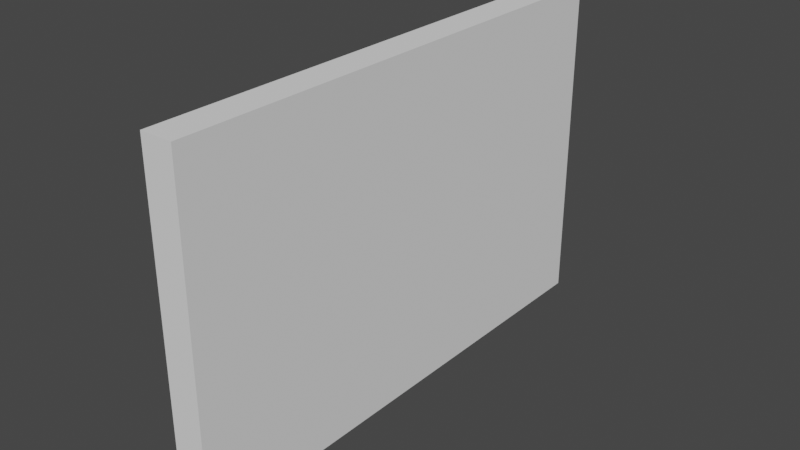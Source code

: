 # Source: vent1.blend  (saved by Blender 3.2.14; exported with 4.5.12 LTS)
import bpy
from mathutils import Matrix  # noqa: F401  (used for matrix-valued properties, if any)

bpy.ops.wm.read_factory_settings(use_empty=True)
scene = bpy.context.scene
scene.name = 'Scene'

# ---- collections
col_collection = bpy.data.collections.new('Collection'); scene.collection.children.link(col_collection)

# ---- world
world_world = bpy.data.worlds.new('World'); scene.world = world_world
world_world.use_nodes = True; world_world.node_tree.nodes.clear()
_N = world_world.node_tree.nodes; _L = world_world.node_tree.links
n0 = _N.new('ShaderNodeOutputWorld'); n0.name = 'World Output'; n0.location = (300, 300)
n1 = _N.new('ShaderNodeBackground'); n1.name = 'Background'; n1.location = (10, 300)
n1.inputs[0].default_value = (0.05088, 0.05088, 0.05088, 1.0)
_L.new(n1.outputs[0], n0.inputs[0])
n0.is_active_output = True
world_world.color = (0.05088, 0.05088, 0.05088)
world_world.use_sun_shadow = False
world_world.sun_shadow_jitter_overblur = 0.0

# ---- meshes
me_cube_001 = bpy.data.meshes.new('Cube.001')
me_cube_001.from_pydata([(-1.0, -0.8944, -0.8944), (-1.0, -0.8944, 0.8944), (-1.0, 0.8944, -0.8944), (-1.0, 0.8944, 0.8944), (1.0, -1.0, -1.0), (1.0, -1.0, 1.0), (1.0, 1.0, -1.0), (1.0, 1.0, 1.0), (-1.0, 1.0, -1.0), (-1.0, -1.0, -1.0), (-1.0, -1.0, 1.0), (-1.0, 1.0, 1.0), (-0.1648, 0.8944, -0.8944), (-0.1648, -0.8944, -0.8944), (-0.1648, -0.8944, 0.8944), (-0.1648, 0.8944, 0.8944), (-1.0, 0.9655, -1.0), (-1.0, 0.8966, -1.0), (-1.0, 0.8276, -1.0), (-1.0, 0.7586, -1.0), (-1.0, 0.6897, -1.0), (-1.0, 0.6207, -1.0), (-1.0, 0.5517, -1.0), (-1.0, 0.4828, -1.0), (-1.0, 0.4138, -1.0), (-1.0, 0.3448, -1.0), (-1.0, 0.2759, -1.0), (-1.0, 0.2069, -1.0), (-1.0, 0.1379, -1.0), (-1.0, 0.06897, -1.0), (-1.0, 5.215e-08, -1.0), (-1.0, -0.06897, -1.0), (-1.0, -0.1379, -1.0), (-1.0, -0.2069, -1.0), (-1.0, -0.2759, -1.0), (-1.0, -0.3448, -1.0), (-1.0, -0.4138, -1.0), (-1.0, -0.4828, -1.0), (-1.0, -0.5517, -1.0), (-1.0, -0.6207, -1.0), (-1.0, -0.6897, -1.0), (-1.0, -0.7586, -1.0), (-1.0, -0.8276, -1.0), (-1.0, -0.8966, -1.0), (-1.0, -0.8966, 1.0), (-1.0, -0.8276, 1.0), (-1.0, -0.7586, 1.0), (-1.0, -0.6897, 1.0), (-1.0, -0.6207, 1.0), (-1.0, -0.5517, 1.0), (-1.0, -0.4828, 1.0), (-1.0, -0.4138, 1.0), (-1.0, -0.3448, 1.0), (-1.0, -0.2759, 1.0), (-1.0, -0.2069, 1.0), (-1.0, -0.1379, 1.0), (-1.0, -0.06897, 1.0), (-1.0, -5.215e-08, 1.0), (-1.0, 0.06897, 1.0), (-1.0, 0.1379, 1.0), (-1.0, 0.2069, 1.0), (-1.0, 0.2759, 1.0), (-1.0, 0.3448, 1.0), (-1.0, 0.4138, 1.0), (-1.0, 0.4828, 1.0), (-1.0, 0.5517, 1.0), (-1.0, 0.6207, 1.0), (-1.0, 0.6897, 1.0), (-1.0, 0.7586, 1.0), (-1.0, 0.8276, 1.0), (-1.0, 0.8966, 1.0), (-1.0, 0.9655, 1.0), (1.0, -0.8966, -1.0), (1.0, -0.8276, -1.0), (1.0, -0.7586, -1.0), (1.0, -0.6897, -1.0), (1.0, -0.6207, -1.0), (1.0, -0.5517, -1.0), (1.0, -0.4828, -1.0), (1.0, -0.4138, -1.0), (1.0, -0.3448, -1.0), (1.0, -0.2759, -1.0), (1.0, -0.2069, -1.0), (1.0, -0.1379, -1.0), (1.0, -0.06897, -1.0), (1.0, -5.215e-08, -1.0), (1.0, 0.06897, -1.0), (1.0, 0.1379, -1.0), (1.0, 0.2069, -1.0), (1.0, 0.2759, -1.0), (1.0, 0.3448, -1.0), (1.0, 0.4138, -1.0), (1.0, 0.4828, -1.0), (1.0, 0.5517, -1.0), (1.0, 0.6207, -1.0), (1.0, 0.6897, -1.0), (1.0, 0.7586, -1.0), (1.0, 0.8276, -1.0), (1.0, 0.8966, -1.0), (1.0, 0.9655, -1.0), (1.0, 0.9655, 1.0), (1.0, 0.8966, 1.0), (1.0, 0.8276, 1.0), (1.0, 0.7586, 1.0), (1.0, 0.6897, 1.0), (1.0, 0.6207, 1.0), (1.0, 0.5517, 1.0), (1.0, 0.4828, 1.0), (1.0, 0.4138, 1.0), (1.0, 0.3448, 1.0), (1.0, 0.2759, 1.0), (1.0, 0.2069, 1.0), (1.0, 0.1379, 1.0), (1.0, 0.06897, 1.0), (1.0, 5.215e-08, 1.0), (1.0, -0.06897, 1.0), (1.0, -0.1379, 1.0), (1.0, -0.2069, 1.0), (1.0, -0.2759, 1.0), (1.0, -0.3448, 1.0), (1.0, -0.4138, 1.0), (1.0, -0.4828, 1.0), (1.0, -0.5517, 1.0), (1.0, -0.6207, 1.0), (1.0, -0.6897, 1.0), (1.0, -0.7586, 1.0), (1.0, -0.8276, 1.0), (1.0, -0.8966, 1.0), (-1.0, 0.8635, -0.8944), (-1.0, 0.8018, -0.8944), (-1.0, 0.7402, -0.8944), (-1.0, 0.6785, -0.8944), (-1.0, 0.6168, -0.8944), (-1.0, 0.5551, -0.8944), (-1.0, 0.4934, -0.8944), (-1.0, 0.4318, -0.8944), (-1.0, 0.3701, -0.8944), (-1.0, 0.3084, -0.8944), (-1.0, 0.2467, -0.8944), (-1.0, 0.185, -0.8944), (-1.0, 0.1234, -0.8944), (-1.0, 0.06168, -0.8944), (-1.0, 3.725e-08, -0.8944), (-1.0, -0.06168, -0.8944), (-1.0, -0.1234, -0.8944), (-1.0, -0.185, -0.8944), (-1.0, -0.2467, -0.8944), (-1.0, -0.3084, -0.8944), (-1.0, -0.3701, -0.8944), (-1.0, -0.4318, -0.8944), (-1.0, -0.4934, -0.8944), (-1.0, -0.5551, -0.8944), (-1.0, -0.6168, -0.8944), (-1.0, -0.6785, -0.8944), (-1.0, -0.7402, -0.8944), (-1.0, -0.8018, -0.8944), (-1.0, -0.8018, 0.8944), (-1.0, -0.7402, 0.8944), (-1.0, -0.6785, 0.8944), (-1.0, -0.6168, 0.8944), (-1.0, -0.5551, 0.8944), (-1.0, -0.4934, 0.8944), (-1.0, -0.4318, 0.8944), (-1.0, -0.3701, 0.8944), (-1.0, -0.3084, 0.8944), (-1.0, -0.2467, 0.8944), (-1.0, -0.185, 0.8944), (-1.0, -0.1234, 0.8944), (-1.0, -0.06168, 0.8944), (-1.0, -3.725e-08, 0.8944), (-1.0, 0.06168, 0.8944), (-1.0, 0.1234, 0.8944), (-1.0, 0.185, 0.8944), (-1.0, 0.2467, 0.8944), (-1.0, 0.3084, 0.8944), (-1.0, 0.3701, 0.8944), (-1.0, 0.4318, 0.8944), (-1.0, 0.4934, 0.8944), (-1.0, 0.5551, 0.8944), (-1.0, 0.6168, 0.8944), (-1.0, 0.6785, 0.8944), (-1.0, 0.7402, 0.8944), (-1.0, 0.8018, 0.8944), (-1.0, 0.8635, 0.8944), (-0.1648, 0.8635, -0.8944), (-0.1648, 0.8018, -0.8944), (-0.1648, 0.7402, -0.8944), (-0.1648, 0.6785, -0.8944), (-0.1648, 0.6168, -0.8944), (-0.1648, 0.5551, -0.8944), (-0.1648, 0.4934, -0.8944), (-0.1648, 0.4318, -0.8944), (-0.1648, 0.3701, -0.8944), (-0.1648, 0.3084, -0.8944), (-0.1648, 0.2467, -0.8944), (-0.1648, 0.185, -0.8944), (-0.1648, 0.1234, -0.8944), (-0.1648, 0.06168, -0.8944), (-0.1648, 3.725e-08, -0.8944), (-0.1648, -0.06168, -0.8944), (-0.1648, -0.1234, -0.8944), (-0.1648, -0.185, -0.8944), (-0.1648, -0.2467, -0.8944), (-0.1648, -0.3084, -0.8944), (-0.1648, -0.3701, -0.8944), (-0.1648, -0.4318, -0.8944), (-0.1648, -0.4934, -0.8944), (-0.1648, -0.5551, -0.8944), (-0.1648, -0.6168, -0.8944), (-0.1648, -0.6785, -0.8944), (-0.1648, -0.7402, -0.8944), (-0.1648, -0.8018, -0.8944), (-0.1648, -0.8018, 0.8944), (-0.1648, -0.7402, 0.8944), (-0.1648, -0.6785, 0.8944), (-0.1648, -0.6168, 0.8944), (-0.1648, -0.5551, 0.8944), (-0.1648, -0.4934, 0.8944), (-0.1648, -0.4318, 0.8944), (-0.1648, -0.3701, 0.8944), (-0.1648, -0.3084, 0.8944), (-0.1648, -0.2467, 0.8944), (-0.1648, -0.185, 0.8944), (-0.1648, -0.1234, 0.8944), (-0.1648, -0.06168, 0.8944), (-0.1648, -3.725e-08, 0.8944), (-0.1648, 0.06168, 0.8944), (-0.1648, 0.1234, 0.8944), (-0.1648, 0.185, 0.8944), (-0.1648, 0.2467, 0.8944), (-0.1648, 0.3084, 0.8944), (-0.1648, 0.3701, 0.8944), (-0.1648, 0.4318, 0.8944), (-0.1648, 0.4934, 0.8944), (-0.1648, 0.5551, 0.8944), (-0.1648, 0.6168, 0.8944), (-0.1648, 0.6785, 0.8944), (-0.1648, 0.7402, 0.8944), (-0.1648, 0.8018, 0.8944), (-0.1648, 0.8635, 0.8944), (-0.1648, 0.8635, -0.8944), (-0.1648, 0.8018, -0.8944), (-0.1648, 0.7402, -0.8944), (-0.1648, 0.6785, -0.8944), (-0.1648, 0.6168, -0.8944), (-0.1648, 0.5551, -0.8944), (-0.1648, 0.4934, -0.8944), (-0.1648, 0.4318, -0.8944), (-0.1648, 0.3701, -0.8944), (-0.1648, 0.3084, -0.8944), (-0.1648, 0.2467, -0.8944), (-0.1648, 0.185, -0.8944), (-0.1648, 0.1234, -0.8944), (-0.1648, 0.06168, -0.8944), (-0.1648, 3.725e-08, -0.8944), (-0.1648, -0.06168, -0.8944), (-0.1648, -0.1234, -0.8944), (-0.1648, -0.185, -0.8944), (-0.1648, -0.2467, -0.8944), (-0.1648, -0.3084, -0.8944), (-0.1648, -0.3701, -0.8944), (-0.1648, -0.4318, -0.8944), (-0.1648, -0.4934, -0.8944), (-0.1648, -0.5551, -0.8944), (-0.1648, -0.6168, -0.8944), (-0.1648, -0.6785, -0.8944), (-0.1648, -0.7402, -0.8944), (-0.1648, -0.8018, -0.8944), (-0.1648, -0.8018, 0.8944), (-0.1648, -0.7402, 0.8944), (-0.1648, -0.6785, 0.8944), (-0.1648, -0.6168, 0.8944), (-0.1648, -0.5551, 0.8944), (-0.1648, -0.4934, 0.8944), (-0.1648, -0.4318, 0.8944), (-0.1648, -0.3701, 0.8944), (-0.1648, -0.3084, 0.8944), (-0.1648, -0.2467, 0.8944), (-0.1648, -0.185, 0.8944), (-0.1648, -0.1234, 0.8944), (-0.1648, -0.06168, 0.8944), (-0.1648, -3.725e-08, 0.8944), (-0.1648, 0.06168, 0.8944), (-0.1648, 0.1234, 0.8944), (-0.1648, 0.185, 0.8944), (-0.1648, 0.2467, 0.8944), (-0.1648, 0.3084, 0.8944), (-0.1648, 0.3701, 0.8944), (-0.1648, 0.4318, 0.8944), (-0.1648, 0.4934, 0.8944), (-0.1648, 0.5551, 0.8944), (-0.1648, 0.6168, 0.8944), (-0.1648, 0.6785, 0.8944), (-0.1648, 0.7402, 0.8944), (-0.1648, 0.8018, 0.8944), (-0.1648, 0.8635, 0.8944), (0.5496, 0.8635, -0.8944), (0.5496, 0.8018, -0.8944), (0.5496, 0.7402, -0.8944), (0.5496, 0.6785, -0.8944), (0.5496, 0.6168, -0.8944), (0.5496, 0.5551, -0.8944), (0.5496, 0.4934, -0.8944), (0.5496, 0.4318, -0.8944), (0.5496, 0.3701, -0.8944), (0.5496, 0.3084, -0.8944), (0.5496, 0.2467, -0.8944), (0.5496, 0.185, -0.8944), (0.5496, 0.1234, -0.8944), (0.5496, 0.06168, -0.8944), (0.5496, 3.725e-08, -0.8944), (0.5496, -0.06168, -0.8944), (0.5496, -0.1234, -0.8944), (0.5496, -0.185, -0.8944), (0.5496, -0.2467, -0.8944), (0.5496, -0.3084, -0.8944), (0.5496, -0.3701, -0.8944), (0.5496, -0.4318, -0.8944), (0.5496, -0.4934, -0.8944), (0.5496, -0.5551, -0.8944), (0.5496, -0.6168, -0.8944), (0.5496, -0.6785, -0.8944), (0.5496, -0.7402, -0.8944), (0.5496, -0.8018, -0.8944), (0.5496, -0.8018, 0.8944), (0.5496, -0.7402, 0.8944), (0.5496, -0.6785, 0.8944), (0.5496, -0.6168, 0.8944), (0.5496, -0.5551, 0.8944), (0.5496, -0.4934, 0.8944), (0.5496, -0.4318, 0.8944), (0.5496, -0.3701, 0.8944), (0.5496, -0.3084, 0.8944), (0.5496, -0.2467, 0.8944), (0.5496, -0.185, 0.8944), (0.5496, -0.1234, 0.8944), (0.5496, -0.06168, 0.8944), (0.5496, -3.725e-08, 0.8944), (0.5496, 0.06168, 0.8944), (0.5496, 0.1234, 0.8944), (0.5496, 0.185, 0.8944), (0.5496, 0.2467, 0.8944), (0.5496, 0.3084, 0.8944), (0.5496, 0.3701, 0.8944), (0.5496, 0.4318, 0.8944), (0.5496, 0.4934, 0.8944), (0.5496, 0.5551, 0.8944), (0.5496, 0.6168, 0.8944), (0.5496, 0.6785, 0.8944), (0.5496, 0.7402, 0.8944), (0.5496, 0.8018, 0.8944), (0.5496, 0.8635, 0.8944)], [], [(183, 3, 15, 239), (8, 11, 7, 6), (72, 127, 5, 4), (4, 5, 10, 9), (43, 72, 4, 9), (127, 44, 10, 5), (128, 2, 8, 16), (1, 0, 9, 10), (156, 1, 10, 44), (2, 3, 11, 8), (184, 239, 15, 12), (155, 0, 13, 211), (3, 2, 12, 15), (0, 1, 14, 13), (2, 128, 184, 12), (128, 129, 185, 184), (129, 130, 186, 185), (130, 131, 187, 186), (131, 132, 188, 187), (132, 133, 189, 188), (133, 134, 190, 189), (134, 135, 191, 190), (135, 136, 192, 191), (136, 137, 193, 192), (137, 138, 194, 193), (138, 139, 195, 194), (139, 140, 196, 195), (140, 141, 197, 196), (141, 142, 198, 197), (142, 143, 199, 198), (143, 144, 200, 199), (144, 145, 201, 200), (145, 146, 202, 201), (146, 147, 203, 202), (147, 148, 204, 203), (148, 149, 205, 204), (149, 150, 206, 205), (150, 151, 207, 206), (151, 152, 208, 207), (152, 153, 209, 208), (153, 154, 210, 209), (154, 155, 211, 210), (13, 14, 212, 211), (235, 188, 244, 291), (210, 213, 214, 209), (189, 234, 290, 245), (208, 215, 216, 207), (184, 185, 241, 240), (206, 217, 218, 205), (210, 211, 267, 266), (204, 219, 220, 203), (236, 237, 293, 292), (202, 221, 222, 201), (233, 190, 246, 289), (200, 223, 224, 199), (191, 232, 288, 247), (198, 225, 226, 197), (208, 209, 265, 264), (196, 227, 228, 195), (234, 235, 291, 290), (194, 229, 230, 193), (231, 192, 248, 287), (192, 231, 232, 191), (193, 230, 286, 249), (190, 233, 234, 189), (206, 207, 263, 262), (188, 235, 236, 187), (232, 233, 289, 288), (186, 237, 238, 185), (229, 194, 250, 285), (3, 183, 71, 11), (183, 182, 70, 71), (182, 181, 69, 70), (181, 180, 68, 69), (180, 179, 67, 68), (179, 178, 66, 67), (178, 177, 65, 66), (177, 176, 64, 65), (176, 175, 63, 64), (175, 174, 62, 63), (174, 173, 61, 62), (173, 172, 60, 61), (172, 171, 59, 60), (171, 170, 58, 59), (170, 169, 57, 58), (169, 168, 56, 57), (168, 167, 55, 56), (167, 166, 54, 55), (166, 165, 53, 54), (165, 164, 52, 53), (164, 163, 51, 52), (163, 162, 50, 51), (162, 161, 49, 50), (161, 160, 48, 49), (160, 159, 47, 48), (159, 158, 46, 47), (158, 157, 45, 46), (157, 156, 44, 45), (0, 155, 43, 9), (155, 154, 42, 43), (154, 153, 41, 42), (153, 152, 40, 41), (152, 151, 39, 40), (151, 150, 38, 39), (150, 149, 37, 38), (149, 148, 36, 37), (148, 147, 35, 36), (147, 146, 34, 35), (146, 145, 33, 34), (145, 144, 32, 33), (144, 143, 31, 32), (143, 142, 30, 31), (142, 141, 29, 30), (141, 140, 28, 29), (140, 139, 27, 28), (139, 138, 26, 27), (138, 137, 25, 26), (137, 136, 24, 25), (136, 135, 23, 24), (135, 134, 22, 23), (134, 133, 21, 22), (133, 132, 20, 21), (132, 131, 19, 20), (131, 130, 18, 19), (130, 129, 17, 18), (129, 128, 16, 17), (7, 11, 71, 100), (100, 71, 70, 101), (101, 70, 69, 102), (102, 69, 68, 103), (103, 68, 67, 104), (104, 67, 66, 105), (105, 66, 65, 106), (106, 65, 64, 107), (107, 64, 63, 108), (108, 63, 62, 109), (109, 62, 61, 110), (110, 61, 60, 111), (111, 60, 59, 112), (112, 59, 58, 113), (113, 58, 57, 114), (114, 57, 56, 115), (115, 56, 55, 116), (116, 55, 54, 117), (117, 54, 53, 118), (118, 53, 52, 119), (119, 52, 51, 120), (120, 51, 50, 121), (121, 50, 49, 122), (122, 49, 48, 123), (123, 48, 47, 124), (124, 47, 46, 125), (125, 46, 45, 126), (126, 45, 44, 127), (8, 6, 99, 16), (16, 99, 98, 17), (17, 98, 97, 18), (18, 97, 96, 19), (19, 96, 95, 20), (20, 95, 94, 21), (21, 94, 93, 22), (22, 93, 92, 23), (23, 92, 91, 24), (24, 91, 90, 25), (25, 90, 89, 26), (26, 89, 88, 27), (27, 88, 87, 28), (28, 87, 86, 29), (29, 86, 85, 30), (30, 85, 84, 31), (31, 84, 83, 32), (32, 83, 82, 33), (33, 82, 81, 34), (34, 81, 80, 35), (35, 80, 79, 36), (36, 79, 78, 37), (37, 78, 77, 38), (38, 77, 76, 39), (39, 76, 75, 40), (40, 75, 74, 41), (41, 74, 73, 42), (42, 73, 72, 43), (6, 7, 100, 99), (99, 100, 101, 98), (98, 101, 102, 97), (97, 102, 103, 96), (96, 103, 104, 95), (95, 104, 105, 94), (94, 105, 106, 93), (93, 106, 107, 92), (92, 107, 108, 91), (91, 108, 109, 90), (90, 109, 110, 89), (89, 110, 111, 88), (88, 111, 112, 87), (87, 112, 113, 86), (86, 113, 114, 85), (85, 114, 115, 84), (84, 115, 116, 83), (83, 116, 117, 82), (82, 117, 118, 81), (81, 118, 119, 80), (80, 119, 120, 79), (79, 120, 121, 78), (78, 121, 122, 77), (77, 122, 123, 76), (76, 123, 124, 75), (75, 124, 125, 74), (74, 125, 126, 73), (73, 126, 127, 72), (1, 156, 212, 14), (156, 157, 213, 212), (157, 158, 214, 213), (158, 159, 215, 214), (159, 160, 216, 215), (160, 161, 217, 216), (161, 162, 218, 217), (162, 163, 219, 218), (163, 164, 220, 219), (164, 165, 221, 220), (165, 166, 222, 221), (166, 167, 223, 222), (167, 168, 224, 223), (168, 169, 225, 224), (169, 170, 226, 225), (170, 171, 227, 226), (171, 172, 228, 227), (172, 173, 229, 228), (173, 174, 230, 229), (174, 175, 231, 230), (175, 176, 232, 231), (176, 177, 233, 232), (177, 178, 234, 233), (178, 179, 235, 234), (179, 180, 236, 235), (180, 181, 237, 236), (181, 182, 238, 237), (182, 183, 239, 238), (260, 261, 317, 316), (259, 276, 332, 315), (258, 259, 315, 314), (275, 260, 316, 331), (256, 257, 313, 312), (261, 274, 330, 317), (254, 255, 311, 310), (273, 262, 318, 329), (252, 253, 309, 308), (263, 272, 328, 319), (250, 251, 307, 306), (271, 264, 320, 327), (248, 249, 305, 304), (265, 270, 326, 321), (238, 239, 295, 294), (212, 213, 269, 268), (186, 187, 243, 242), (187, 236, 292, 243), (237, 186, 242, 293), (214, 215, 271, 270), (188, 189, 245, 244), (185, 238, 294, 241), (211, 212, 268, 267), (239, 184, 240, 295), (213, 210, 266, 269), (216, 217, 273, 272), (190, 191, 247, 246), (209, 214, 270, 265), (215, 208, 264, 271), (218, 219, 275, 274), (192, 193, 249, 248), (207, 216, 272, 263), (217, 206, 262, 273), (220, 221, 277, 276), (194, 195, 251, 250), (205, 218, 274, 261), (219, 204, 260, 275), (222, 223, 279, 278), (196, 197, 253, 252), (203, 220, 276, 259), (221, 202, 258, 277), (224, 225, 281, 280), (198, 199, 255, 254), (201, 222, 278, 257), (223, 200, 256, 279), (226, 227, 283, 282), (200, 201, 257, 256), (199, 224, 280, 255), (225, 198, 254, 281), (228, 229, 285, 284), (202, 203, 259, 258), (197, 226, 282, 253), (227, 196, 252, 283), (230, 231, 287, 286), (204, 205, 261, 260), (195, 228, 284, 251), (323, 324, 325, 322), (321, 326, 327, 320), (319, 328, 329, 318), (317, 330, 331, 316), (315, 332, 333, 314), (313, 334, 335, 312), (311, 336, 337, 310), (309, 338, 339, 308), (307, 340, 341, 306), (305, 342, 343, 304), (303, 344, 345, 302), (301, 346, 347, 300), (299, 348, 349, 298), (297, 350, 351, 296), (277, 258, 314, 333), (262, 263, 319, 318), (257, 278, 334, 313), (264, 265, 321, 320), (279, 256, 312, 335), (266, 267, 323, 322), (255, 280, 336, 311), (268, 269, 325, 324), (281, 254, 310, 337), (270, 271, 327, 326), (253, 282, 338, 309), (272, 273, 329, 328), (283, 252, 308, 339), (274, 275, 331, 330), (251, 284, 340, 307), (276, 277, 333, 332), (285, 250, 306, 341), (278, 279, 335, 334), (249, 286, 342, 305), (280, 281, 337, 336), (287, 248, 304, 343), (282, 283, 339, 338), (247, 288, 344, 303), (284, 285, 341, 340), (289, 246, 302, 345), (286, 287, 343, 342), (245, 290, 346, 301), (288, 289, 345, 344), (291, 244, 300, 347), (290, 291, 347, 346), (243, 292, 348, 299), (292, 293, 349, 348), (240, 241, 297, 296), (293, 242, 298, 349), (294, 295, 351, 350), (242, 243, 299, 298), (241, 294, 350, 297), (267, 268, 324, 323), (244, 245, 301, 300), (295, 240, 296, 351), (269, 266, 322, 325), (246, 247, 303, 302)])
_uv = me_cube_001.uv_layers.new(name='UVMap')
_uv.uv.foreach_set('vector', [0.6118, 0.2329, 0.6118, 0.2368, 0.6118, 0.2368, 0.6118, 0.2329, 0.375, 0.25, 0.625, 0.25, 0.625, 0.5, 0.375, 0.5, 0.375, 0.7371, 0.625, 0.7371, 0.625, 0.75, 0.375, 0.75, 0.375, 0.75, 0.625, 0.75, 0.625, 1.0, 0.375, 1.0, 0.125, 0.7371, 0.375, 0.7371, 0.375, 0.75, 0.125, 0.75, 0.625, 0.7371, 0.875, 0.7371, 0.875, 0.75, 0.625, 0.75, 0.3882, 0.2329, 0.3882, 0.2368, 0.375, 0.25, 0.375, 0.2457, 0.6118, 0.01321, 0.3882, 0.01321, 0.375, 0.0, 0.625, 0.0, 0.6118, 0.02477, 0.6118, 0.01321, 0.625, 0.0, 0.625, 0.01293, 0.3882, 0.2368, 0.6118, 0.2368, 0.625, 0.25, 0.375, 0.25, 0.3882, 0.2329, 0.6118, 0.2329, 0.6118, 0.2368, 0.3882, 0.2368, 0.3882, 0.02477, 0.3882, 0.01321, 0.3882, 0.01321, 0.3882, 0.02477, 0.6118, 0.2368, 0.3882, 0.2368, 0.3882, 0.2368, 0.6118, 0.2368, 0.3882, 0.01321, 0.6118, 0.01321, 0.6118, 0.01321, 0.3882, 0.01321, 0.3882, 0.2368, 0.3882, 0.2329, 0.3882, 0.2329, 0.3882, 0.2368, 0.3882, 0.2329, 0.3882, 0.2252, 0.3882, 0.2252, 0.3882, 0.2329, 0.3882, 0.2252, 0.3882, 0.2175, 0.3882, 0.2175, 0.3882, 0.2252, 0.3882, 0.2175, 0.3882, 0.2098, 0.3882, 0.2098, 0.3882, 0.2175, 0.3882, 0.2098, 0.3882, 0.2021, 0.3882, 0.2021, 0.3882, 0.2098, 0.3882, 0.2021, 0.3882, 0.1944, 0.3882, 0.1944, 0.3882, 0.2021, 0.3882, 0.1944, 0.3882, 0.1867, 0.3882, 0.1867, 0.3882, 0.1944, 0.3882, 0.1867, 0.3882, 0.179, 0.3882, 0.179, 0.3882, 0.1867, 0.3882, 0.179, 0.3882, 0.1713, 0.3882, 0.1713, 0.3882, 0.179, 0.3882, 0.1713, 0.3882, 0.1635, 0.3882, 0.1635, 0.3882, 0.1713, 0.3882, 0.1635, 0.3882, 0.1558, 0.3882, 0.1558, 0.3882, 0.1635, 0.3882, 0.1558, 0.3882, 0.1481, 0.3882, 0.1481, 0.3882, 0.1558, 0.3882, 0.1481, 0.3882, 0.1404, 0.3882, 0.1404, 0.3882, 0.1481, 0.3882, 0.1404, 0.3882, 0.1327, 0.3882, 0.1327, 0.3882, 0.1404, 0.3882, 0.1327, 0.3882, 0.125, 0.3882, 0.125, 0.3882, 0.1327, 0.3882, 0.125, 0.3882, 0.1173, 0.3882, 0.1173, 0.3882, 0.125, 0.3882, 0.1173, 0.3882, 0.1096, 0.3882, 0.1096, 0.3882, 0.1173, 0.3882, 0.1096, 0.3882, 0.1019, 0.3882, 0.1019, 0.3882, 0.1096, 0.3882, 0.1019, 0.3882, 0.09416, 0.3882, 0.09416, 0.3882, 0.1019, 0.3882, 0.09416, 0.3882, 0.08645, 0.3882, 0.08645, 0.3882, 0.09416, 0.3882, 0.08645, 0.3882, 0.07874, 0.3882, 0.07874, 0.3882, 0.08645, 0.3882, 0.07874, 0.3882, 0.07103, 0.3882, 0.07103, 0.3882, 0.07874, 0.3882, 0.07103, 0.3882, 0.06332, 0.3882, 0.06332, 0.3882, 0.07103, 0.3882, 0.06332, 0.3882, 0.05561, 0.3882, 0.05561, 0.3882, 0.06332, 0.3882, 0.05561, 0.3882, 0.0479, 0.3882, 0.0479, 0.3882, 0.05561, 0.3882, 0.0479, 0.3882, 0.04019, 0.3882, 0.04019, 0.3882, 0.0479, 0.3882, 0.04019, 0.3882, 0.03248, 0.3882, 0.03248, 0.3882, 0.04019, 0.3882, 0.03248, 0.3882, 0.02477, 0.3882, 0.02477, 0.3882, 0.03248, 0.3882, 0.01321, 0.6118, 0.01321, 0.6118, 0.02477, 0.3882, 0.02477, 0.6118, 0.2021, 0.3882, 0.2021, 0.3882, 0.2021, 0.6118, 0.2021, 0.3882, 0.03248, 0.6118, 0.03248, 0.6118, 0.04019, 0.3882, 0.04019, 0.3882, 0.1944, 0.6118, 0.1944, 0.6118, 0.1944, 0.3882, 0.1944, 0.3882, 0.0479, 0.6118, 0.0479, 0.6118, 0.05561, 0.3882, 0.05561, 0.3882, 0.2329, 0.3882, 0.2252, 0.3882, 0.2252, 0.3882, 0.2329, 0.3882, 0.06332, 0.6118, 0.06332, 0.6118, 0.07103, 0.3882, 0.07103, 0.3882, 0.03248, 0.3882, 0.02477, 0.3882, 0.02477, 0.3882, 0.03248, 0.3882, 0.07874, 0.6118, 0.07874, 0.6118, 0.08645, 0.3882, 0.08645, 0.6118, 0.2098, 0.6118, 0.2175, 0.6118, 0.2175, 0.6118, 0.2098, 0.3882, 0.09416, 0.6118, 0.09416, 0.6118, 0.1019, 0.3882, 0.1019, 0.6118, 0.1867, 0.3882, 0.1867, 0.3882, 0.1867, 0.6118, 0.1867, 0.3882, 0.1096, 0.6118, 0.1096, 0.6118, 0.1173, 0.3882, 0.1173, 0.3882, 0.179, 0.6118, 0.179, 0.6118, 0.179, 0.3882, 0.179, 0.3882, 0.125, 0.6118, 0.125, 0.6118, 0.1327, 0.3882, 0.1327, 0.3882, 0.0479, 0.3882, 0.04019, 0.3882, 0.04019, 0.3882, 0.0479, 0.3882, 0.1404, 0.6118, 0.1404, 0.6118, 0.1481, 0.3882, 0.1481, 0.6118, 0.1944, 0.6118, 0.2021, 0.6118, 0.2021, 0.6118, 0.1944, 0.3882, 0.1558, 0.6118, 0.1558, 0.6118, 0.1635, 0.3882, 0.1635, 0.6118, 0.1713, 0.3882, 0.1713, 0.3882, 0.1713, 0.6118, 0.1713, 0.3882, 0.1713, 0.6118, 0.1713, 0.6118, 0.179, 0.3882, 0.179, 0.3882, 0.1635, 0.6118, 0.1635, 0.6118, 0.1635, 0.3882, 0.1635, 0.3882, 0.1867, 0.6118, 0.1867, 0.6118, 0.1944, 0.3882, 0.1944, 0.3882, 0.06332, 0.3882, 0.05561, 0.3882, 0.05561, 0.3882, 0.06332, 0.3882, 0.2021, 0.6118, 0.2021, 0.6118, 0.2098, 0.3882, 0.2098, 0.6118, 0.179, 0.6118, 0.1867, 0.6118, 0.1867, 0.6118, 0.179, 0.3882, 0.2175, 0.6118, 0.2175, 0.6118, 0.2252, 0.3882, 0.2252, 0.6118, 0.1558, 0.3882, 0.1558, 0.3882, 0.1558, 0.6118, 0.1558, 0.6118, 0.2368, 0.6118, 0.2329, 0.625, 0.2457, 0.625, 0.25, 0.6118, 0.2329, 0.6118, 0.2252, 0.625, 0.2371, 0.625, 0.2457, 0.6118, 0.2252, 0.6118, 0.2175, 0.625, 0.2284, 0.625, 0.2371, 0.6118, 0.2175, 0.6118, 0.2098, 0.625, 0.2198, 0.625, 0.2284, 0.6118, 0.2098, 0.6118, 0.2021, 0.625, 0.2112, 0.625, 0.2198, 0.6118, 0.2021, 0.6118, 0.1944, 0.625, 0.2026, 0.625, 0.2112, 0.6118, 0.1944, 0.6118, 0.1867, 0.625, 0.194, 0.625, 0.2026, 0.6118, 0.1867, 0.6118, 0.179, 0.625, 0.1853, 0.625, 0.194, 0.6118, 0.179, 0.6118, 0.1713, 0.625, 0.1767, 0.625, 0.1853, 0.6118, 0.1713, 0.6118, 0.1635, 0.625, 0.1681, 0.625, 0.1767, 0.6118, 0.1635, 0.6118, 0.1558, 0.625, 0.1595, 0.625, 0.1681, 0.6118, 0.1558, 0.6118, 0.1481, 0.625, 0.1509, 0.625, 0.1595, 0.6118, 0.1481, 0.6118, 0.1404, 0.625, 0.1422, 0.625, 0.1509, 0.6118, 0.1404, 0.6118, 0.1327, 0.625, 0.1336, 0.625, 0.1422, 0.6118, 0.1327, 0.6118, 0.125, 0.625, 0.125, 0.625, 0.1336, 0.6118, 0.125, 0.6118, 0.1173, 0.625, 0.1164, 0.625, 0.125, 0.6118, 0.1173, 0.6118, 0.1096, 0.625, 0.1078, 0.625, 0.1164, 0.6118, 0.1096, 0.6118, 0.1019, 0.625, 0.09914, 0.625, 0.1078, 0.6118, 0.1019, 0.6118, 0.09416, 0.625, 0.09052, 0.625, 0.09914, 0.6118, 0.09416, 0.6118, 0.08645, 0.625, 0.0819, 0.625, 0.09052, 0.6118, 0.08645, 0.6118, 0.07874, 0.625, 0.07328, 0.625, 0.0819, 0.6118, 0.07874, 0.6118, 0.07103, 0.625, 0.06466, 0.625, 0.07328, 0.6118, 0.07103, 0.6118, 0.06332, 0.625, 0.05603, 0.625, 0.06466, 0.6118, 0.06332, 0.6118, 0.05561, 0.625, 0.04741, 0.625, 0.05603, 0.6118, 0.05561, 0.6118, 0.0479, 0.625, 0.03879, 0.625, 0.04741, 0.6118, 0.0479, 0.6118, 0.04019, 0.625, 0.03017, 0.625, 0.03879, 0.6118, 0.04019, 0.6118, 0.03248, 0.625, 0.02155, 0.625, 0.03017, 0.6118, 0.03248, 0.6118, 0.02477, 0.625, 0.01293, 0.625, 0.02155, 0.3882, 0.01321, 0.3882, 0.02477, 0.375, 0.01293, 0.375, 0.0, 0.3882, 0.02477, 0.3882, 0.03248, 0.375, 0.02155, 0.375, 0.01293, 0.3882, 0.03248, 0.3882, 0.04019, 0.375, 0.03017, 0.375, 0.02155, 0.3882, 0.04019, 0.3882, 0.0479, 0.375, 0.03879, 0.375, 0.03017, 0.3882, 0.0479, 0.3882, 0.05561, 0.375, 0.04741, 0.375, 0.03879, 0.3882, 0.05561, 0.3882, 0.06332, 0.375, 0.05603, 0.375, 0.04741, 0.3882, 0.06332, 0.3882, 0.07103, 0.375, 0.06466, 0.375, 0.05603, 0.3882, 0.07103, 0.3882, 0.07874, 0.375, 0.07328, 0.375, 0.06466, 0.3882, 0.07874, 0.3882, 0.08645, 0.375, 0.0819, 0.375, 0.07328, 0.3882, 0.08645, 0.3882, 0.09416, 0.375, 0.09052, 0.375, 0.0819, 0.3882, 0.09416, 0.3882, 0.1019, 0.375, 0.09914, 0.375, 0.09052, 0.3882, 0.1019, 0.3882, 0.1096, 0.375, 0.1078, 0.375, 0.09914, 0.3882, 0.1096, 0.3882, 0.1173, 0.375, 0.1164, 0.375, 0.1078, 0.3882, 0.1173, 0.3882, 0.125, 0.375, 0.125, 0.375, 0.1164, 0.3882, 0.125, 0.3882, 0.1327, 0.375, 0.1336, 0.375, 0.125, 0.3882, 0.1327, 0.3882, 0.1404, 0.375, 0.1422, 0.375, 0.1336, 0.3882, 0.1404, 0.3882, 0.1481, 0.375, 0.1509, 0.375, 0.1422, 0.3882, 0.1481, 0.3882, 0.1558, 0.375, 0.1595, 0.375, 0.1509, 0.3882, 0.1558, 0.3882, 0.1635, 0.375, 0.1681, 0.375, 0.1595, 0.3882, 0.1635, 0.3882, 0.1713, 0.375, 0.1767, 0.375, 0.1681, 0.3882, 0.1713, 0.3882, 0.179, 0.375, 0.1853, 0.375, 0.1767, 0.3882, 0.179, 0.3882, 0.1867, 0.375, 0.194, 0.375, 0.1853, 0.3882, 0.1867, 0.3882, 0.1944, 0.375, 0.2026, 0.375, 0.194, 0.3882, 0.1944, 0.3882, 0.2021, 0.375, 0.2112, 0.375, 0.2026, 0.3882, 0.2021, 0.3882, 0.2098, 0.375, 0.2198, 0.375, 0.2112, 0.3882, 0.2098, 0.3882, 0.2175, 0.375, 0.2284, 0.375, 0.2198, 0.3882, 0.2175, 0.3882, 0.2252, 0.375, 0.2371, 0.375, 0.2284, 0.3882, 0.2252, 0.3882, 0.2329, 0.375, 0.2457, 0.375, 0.2371, 0.625, 0.5, 0.875, 0.5, 0.875, 0.5043, 0.625, 0.5043, 0.625, 0.5043, 0.875, 0.5043, 0.875, 0.5129, 0.625, 0.5129, 0.625, 0.5129, 0.875, 0.5129, 0.875, 0.5216, 0.625, 0.5216, 0.625, 0.5216, 0.875, 0.5216, 0.875, 0.5302, 0.625, 0.5302, 0.625, 0.5302, 0.875, 0.5302, 0.875, 0.5388, 0.625, 0.5388, 0.625, 0.5388, 0.875, 0.5388, 0.875, 0.5474, 0.625, 0.5474, 0.625, 0.5474, 0.875, 0.5474, 0.875, 0.556, 0.625, 0.556, 0.625, 0.556, 0.875, 0.556, 0.875, 0.5647, 0.625, 0.5647, 0.625, 0.5647, 0.875, 0.5647, 0.875, 0.5733, 0.625, 0.5733, 0.625, 0.5733, 0.875, 0.5733, 0.875, 0.5819, 0.625, 0.5819, 0.625, 0.5819, 0.875, 0.5819, 0.875, 0.5905, 0.625, 0.5905, 0.625, 0.5905, 0.875, 0.5905, 0.875, 0.5991, 0.625, 0.5991, 0.625, 0.5991, 0.875, 0.5991, 0.875, 0.6078, 0.625, 0.6078, 0.625, 0.6078, 0.875, 0.6078, 0.875, 0.6164, 0.625, 0.6164, 0.625, 0.6164, 0.875, 0.6164, 0.875, 0.625, 0.625, 0.625, 0.625, 0.625, 0.875, 0.625, 0.875, 0.6336, 0.625, 0.6336, 0.625, 0.6336, 0.875, 0.6336, 0.875, 0.6422, 0.625, 0.6422, 0.625, 0.6422, 0.875, 0.6422, 0.875, 0.6509, 0.625, 0.6509, 0.625, 0.6509, 0.875, 0.6509, 0.875, 0.6595, 0.625, 0.6595, 0.625, 0.6595, 0.875, 0.6595, 0.875, 0.6681, 0.625, 0.6681, 0.625, 0.6681, 0.875, 0.6681, 0.875, 0.6767, 0.625, 0.6767, 0.625, 0.6767, 0.875, 0.6767, 0.875, 0.6853, 0.625, 0.6853, 0.625, 0.6853, 0.875, 0.6853, 0.875, 0.694, 0.625, 0.694, 0.625, 0.694, 0.875, 0.694, 0.875, 0.7026, 0.625, 0.7026, 0.625, 0.7026, 0.875, 0.7026, 0.875, 0.7112, 0.625, 0.7112, 0.625, 0.7112, 0.875, 0.7112, 0.875, 0.7198, 0.625, 0.7198, 0.625, 0.7198, 0.875, 0.7198, 0.875, 0.7284, 0.625, 0.7284, 0.625, 0.7284, 0.875, 0.7284, 0.875, 0.7371, 0.625, 0.7371, 0.125, 0.5, 0.375, 0.5, 0.375, 0.5043, 0.125, 0.5043, 0.125, 0.5043, 0.375, 0.5043, 0.375, 0.5129, 0.125, 0.5129, 0.125, 0.5129, 0.375, 0.5129, 0.375, 0.5216, 0.125, 0.5216, 0.125, 0.5216, 0.375, 0.5216, 0.375, 0.5302, 0.125, 0.5302, 0.125, 0.5302, 0.375, 0.5302, 0.375, 0.5388, 0.125, 0.5388, 0.125, 0.5388, 0.375, 0.5388, 0.375, 0.5474, 0.125, 0.5474, 0.125, 0.5474, 0.375, 0.5474, 0.375, 0.556, 0.125, 0.556, 0.125, 0.556, 0.375, 0.556, 0.375, 0.5647, 0.125, 0.5647, 0.125, 0.5647, 0.375, 0.5647, 0.375, 0.5733, 0.125, 0.5733, 0.125, 0.5733, 0.375, 0.5733, 0.375, 0.5819, 0.125, 0.5819, 0.125, 0.5819, 0.375, 0.5819, 0.375, 0.5905, 0.125, 0.5905, 0.125, 0.5905, 0.375, 0.5905, 0.375, 0.5991, 0.125, 0.5991, 0.125, 0.5991, 0.375, 0.5991, 0.375, 0.6078, 0.125, 0.6078, 0.125, 0.6078, 0.375, 0.6078, 0.375, 0.6164, 0.125, 0.6164, 0.125, 0.6164, 0.375, 0.6164, 0.375, 0.625, 0.125, 0.625, 0.125, 0.625, 0.375, 0.625, 0.375, 0.6336, 0.125, 0.6336, 0.125, 0.6336, 0.375, 0.6336, 0.375, 0.6422, 0.125, 0.6422, 0.125, 0.6422, 0.375, 0.6422, 0.375, 0.6509, 0.125, 0.6509, 0.125, 0.6509, 0.375, 0.6509, 0.375, 0.6595, 0.125, 0.6595, 0.125, 0.6595, 0.375, 0.6595, 0.375, 0.6681, 0.125, 0.6681, 0.125, 0.6681, 0.375, 0.6681, 0.375, 0.6767, 0.125, 0.6767, 0.125, 0.6767, 0.375, 0.6767, 0.375, 0.6853, 0.125, 0.6853, 0.125, 0.6853, 0.375, 0.6853, 0.375, 0.694, 0.125, 0.694, 0.125, 0.694, 0.375, 0.694, 0.375, 0.7026, 0.125, 0.7026, 0.125, 0.7026, 0.375, 0.7026, 0.375, 0.7112, 0.125, 0.7112, 0.125, 0.7112, 0.375, 0.7112, 0.375, 0.7198, 0.125, 0.7198, 0.125, 0.7198, 0.375, 0.7198, 0.375, 0.7284, 0.125, 0.7284, 0.125, 0.7284, 0.375, 0.7284, 0.375, 0.7371, 0.125, 0.7371, 0.375, 0.5, 0.625, 0.5, 0.625, 0.5043, 0.375, 0.5043, 0.375, 0.5043, 0.625, 0.5043, 0.625, 0.5129, 0.375, 0.5129, 0.375, 0.5129, 0.625, 0.5129, 0.625, 0.5216, 0.375, 0.5216, 0.375, 0.5216, 0.625, 0.5216, 0.625, 0.5302, 0.375, 0.5302, 0.375, 0.5302, 0.625, 0.5302, 0.625, 0.5388, 0.375, 0.5388, 0.375, 0.5388, 0.625, 0.5388, 0.625, 0.5474, 0.375, 0.5474, 0.375, 0.5474, 0.625, 0.5474, 0.625, 0.556, 0.375, 0.556, 0.375, 0.556, 0.625, 0.556, 0.625, 0.5647, 0.375, 0.5647, 0.375, 0.5647, 0.625, 0.5647, 0.625, 0.5733, 0.375, 0.5733, 0.375, 0.5733, 0.625, 0.5733, 0.625, 0.5819, 0.375, 0.5819, 0.375, 0.5819, 0.625, 0.5819, 0.625, 0.5905, 0.375, 0.5905, 0.375, 0.5905, 0.625, 0.5905, 0.625, 0.5991, 0.375, 0.5991, 0.375, 0.5991, 0.625, 0.5991, 0.625, 0.6078, 0.375, 0.6078, 0.375, 0.6078, 0.625, 0.6078, 0.625, 0.6164, 0.375, 0.6164, 0.375, 0.6164, 0.625, 0.6164, 0.625, 0.625, 0.375, 0.625, 0.375, 0.625, 0.625, 0.625, 0.625, 0.6336, 0.375, 0.6336, 0.375, 0.6336, 0.625, 0.6336, 0.625, 0.6422, 0.375, 0.6422, 0.375, 0.6422, 0.625, 0.6422, 0.625, 0.6509, 0.375, 0.6509, 0.375, 0.6509, 0.625, 0.6509, 0.625, 0.6595, 0.375, 0.6595, 0.375, 0.6595, 0.625, 0.6595, 0.625, 0.6681, 0.375, 0.6681, 0.375, 0.6681, 0.625, 0.6681, 0.625, 0.6767, 0.375, 0.6767, 0.375, 0.6767, 0.625, 0.6767, 0.625, 0.6853, 0.375, 0.6853, 0.375, 0.6853, 0.625, 0.6853, 0.625, 0.694, 0.375, 0.694, 0.375, 0.694, 0.625, 0.694, 0.625, 0.7026, 0.375, 0.7026, 0.375, 0.7026, 0.625, 0.7026, 0.625, 0.7112, 0.375, 0.7112, 0.375, 0.7112, 0.625, 0.7112, 0.625, 0.7198, 0.375, 0.7198, 0.375, 0.7198, 0.625, 0.7198, 0.625, 0.7284, 0.375, 0.7284, 0.375, 0.7284, 0.625, 0.7284, 0.625, 0.7371, 0.375, 0.7371, 0.6118, 0.01321, 0.6118, 0.02477, 0.6118, 0.02477, 0.6118, 0.01321, 0.6118, 0.02477, 0.6118, 0.03248, 0.6118, 0.03248, 0.6118, 0.02477, 0.6118, 0.03248, 0.6118, 0.04019, 0.6118, 0.04019, 0.6118, 0.03248, 0.6118, 0.04019, 0.6118, 0.0479, 0.6118, 0.0479, 0.6118, 0.04019, 0.6118, 0.0479, 0.6118, 0.05561, 0.6118, 0.05561, 0.6118, 0.0479, 0.6118, 0.05561, 0.6118, 0.06332, 0.6118, 0.06332, 0.6118, 0.05561, 0.6118, 0.06332, 0.6118, 0.07103, 0.6118, 0.07103, 0.6118, 0.06332, 0.6118, 0.07103, 0.6118, 0.07874, 0.6118, 0.07874, 0.6118, 0.07103, 0.6118, 0.07874, 0.6118, 0.08645, 0.6118, 0.08645, 0.6118, 0.07874, 0.6118, 0.08645, 0.6118, 0.09416, 0.6118, 0.09416, 0.6118, 0.08645, 0.6118, 0.09416, 0.6118, 0.1019, 0.6118, 0.1019, 0.6118, 0.09416, 0.6118, 0.1019, 0.6118, 0.1096, 0.6118, 0.1096, 0.6118, 0.1019, 0.6118, 0.1096, 0.6118, 0.1173, 0.6118, 0.1173, 0.6118, 0.1096, 0.6118, 0.1173, 0.6118, 0.125, 0.6118, 0.125, 0.6118, 0.1173, 0.6118, 0.125, 0.6118, 0.1327, 0.6118, 0.1327, 0.6118, 0.125, 0.6118, 0.1327, 0.6118, 0.1404, 0.6118, 0.1404, 0.6118, 0.1327, 0.6118, 0.1404, 0.6118, 0.1481, 0.6118, 0.1481, 0.6118, 0.1404, 0.6118, 0.1481, 0.6118, 0.1558, 0.6118, 0.1558, 0.6118, 0.1481, 0.6118, 0.1558, 0.6118, 0.1635, 0.6118, 0.1635, 0.6118, 0.1558, 0.6118, 0.1635, 0.6118, 0.1713, 0.6118, 0.1713, 0.6118, 0.1635, 0.6118, 0.1713, 0.6118, 0.179, 0.6118, 0.179, 0.6118, 0.1713, 0.6118, 0.179, 0.6118, 0.1867, 0.6118, 0.1867, 0.6118, 0.179, 0.6118, 0.1867, 0.6118, 0.1944, 0.6118, 0.1944, 0.6118, 0.1867, 0.6118, 0.1944, 0.6118, 0.2021, 0.6118, 0.2021, 0.6118, 0.1944, 0.6118, 0.2021, 0.6118, 0.2098, 0.6118, 0.2098, 0.6118, 0.2021, 0.6118, 0.2098, 0.6118, 0.2175, 0.6118, 0.2175, 0.6118, 0.2098, 0.6118, 0.2175, 0.6118, 0.2252, 0.6118, 0.2252, 0.6118, 0.2175, 0.6118, 0.2252, 0.6118, 0.2329, 0.6118, 0.2329, 0.6118, 0.2252, 0.3882, 0.07874, 0.3882, 0.07103, 0.3882, 0.07103, 0.3882, 0.07874, 0.3882, 0.08645, 0.6118, 0.08645, 0.6118, 0.08645, 0.3882, 0.08645, 0.3882, 0.09416, 0.3882, 0.08645, 0.3882, 0.08645, 0.3882, 0.09416, 0.6118, 0.07874, 0.3882, 0.07874, 0.3882, 0.07874, 0.6118, 0.07874, 0.3882, 0.1096, 0.3882, 0.1019, 0.3882, 0.1019, 0.3882, 0.1096, 0.3882, 0.07103, 0.6118, 0.07103, 0.6118, 0.07103, 0.3882, 0.07103, 0.3882, 0.125, 0.3882, 0.1173, 0.3882, 0.1173, 0.3882, 0.125, 0.6118, 0.06332, 0.3882, 0.06332, 0.3882, 0.06332, 0.6118, 0.06332, 0.3882, 0.1404, 0.3882, 0.1327, 0.3882, 0.1327, 0.3882, 0.1404, 0.3882, 0.05561, 0.6118, 0.05561, 0.6118, 0.05561, 0.3882, 0.05561, 0.3882, 0.1558, 0.3882, 0.1481, 0.3882, 0.1481, 0.3882, 0.1558, 0.6118, 0.0479, 0.3882, 0.0479, 0.3882, 0.0479, 0.6118, 0.0479, 0.3882, 0.1713, 0.3882, 0.1635, 0.3882, 0.1635, 0.3882, 0.1713, 0.3882, 0.04019, 0.6118, 0.04019, 0.6118, 0.04019, 0.3882, 0.04019, 0.6118, 0.2252, 0.6118, 0.2329, 0.6118, 0.2329, 0.6118, 0.2252, 0.6118, 0.02477, 0.6118, 0.03248, 0.6118, 0.03248, 0.6118, 0.02477, 0.3882, 0.2175, 0.3882, 0.2098, 0.3882, 0.2098, 0.3882, 0.2175, 0.3882, 0.2098, 0.6118, 0.2098, 0.6118, 0.2098, 0.3882, 0.2098, 0.6118, 0.2175, 0.3882, 0.2175, 0.3882, 0.2175, 0.6118, 0.2175, 0.6118, 0.04019, 0.6118, 0.0479, 0.6118, 0.0479, 0.6118, 0.04019, 0.3882, 0.2021, 0.3882, 0.1944, 0.3882, 0.1944, 0.3882, 0.2021, 0.3882, 0.2252, 0.6118, 0.2252, 0.6118, 0.2252, 0.3882, 0.2252, 0.3882, 0.02477, 0.6118, 0.02477, 0.6118, 0.02477, 0.3882, 0.02477, 0.6118, 0.2329, 0.3882, 0.2329, 0.3882, 0.2329, 0.6118, 0.2329, 0.6118, 0.03248, 0.3882, 0.03248, 0.3882, 0.03248, 0.6118, 0.03248, 0.6118, 0.05561, 0.6118, 0.06332, 0.6118, 0.06332, 0.6118, 0.05561, 0.3882, 0.1867, 0.3882, 0.179, 0.3882, 0.179, 0.3882, 0.1867, 0.3882, 0.04019, 0.6118, 0.04019, 0.6118, 0.04019, 0.3882, 0.04019, 0.6118, 0.0479, 0.3882, 0.0479, 0.3882, 0.0479, 0.6118, 0.0479, 0.6118, 0.07103, 0.6118, 0.07874, 0.6118, 0.07874, 0.6118, 0.07103, 0.3882, 0.1713, 0.3882, 0.1635, 0.3882, 0.1635, 0.3882, 0.1713, 0.3882, 0.05561, 0.6118, 0.05561, 0.6118, 0.05561, 0.3882, 0.05561, 0.6118, 0.06332, 0.3882, 0.06332, 0.3882, 0.06332, 0.6118, 0.06332, 0.6118, 0.08645, 0.6118, 0.09416, 0.6118, 0.09416, 0.6118, 0.08645, 0.3882, 0.1558, 0.3882, 0.1481, 0.3882, 0.1481, 0.3882, 0.1558, 0.3882, 0.07103, 0.6118, 0.07103, 0.6118, 0.07103, 0.3882, 0.07103, 0.6118, 0.07874, 0.3882, 0.07874, 0.3882, 0.07874, 0.6118, 0.07874, 0.6118, 0.1019, 0.6118, 0.1096, 0.6118, 0.1096, 0.6118, 0.1019, 0.3882, 0.1404, 0.3882, 0.1327, 0.3882, 0.1327, 0.3882, 0.1404, 0.3882, 0.08645, 0.6118, 0.08645, 0.6118, 0.08645, 0.3882, 0.08645, 0.6118, 0.09416, 0.3882, 0.09416, 0.3882, 0.09416, 0.6118, 0.09416, 0.6118, 0.1173, 0.6118, 0.125, 0.6118, 0.125, 0.6118, 0.1173, 0.3882, 0.125, 0.3882, 0.1173, 0.3882, 0.1173, 0.3882, 0.125, 0.3882, 0.1019, 0.6118, 0.1019, 0.6118, 0.1019, 0.3882, 0.1019, 0.6118, 0.1096, 0.3882, 0.1096, 0.3882, 0.1096, 0.6118, 0.1096, 0.6118, 0.1327, 0.6118, 0.1404, 0.6118, 0.1404, 0.6118, 0.1327, 0.3882, 0.1096, 0.3882, 0.1019, 0.3882, 0.1019, 0.3882, 0.1096, 0.3882, 0.1173, 0.6118, 0.1173, 0.6118, 0.1173, 0.3882, 0.1173, 0.6118, 0.125, 0.3882, 0.125, 0.3882, 0.125, 0.6118, 0.125, 0.6118, 0.1481, 0.6118, 0.1558, 0.6118, 0.1558, 0.6118, 0.1481, 0.3882, 0.09416, 0.3882, 0.08645, 0.3882, 0.08645, 0.3882, 0.09416, 0.3882, 0.1327, 0.6118, 0.1327, 0.6118, 0.1327, 0.3882, 0.1327, 0.6118, 0.1404, 0.3882, 0.1404, 0.3882, 0.1404, 0.6118, 0.1404, 0.6118, 0.1635, 0.6118, 0.1713, 0.6118, 0.1713, 0.6118, 0.1635, 0.3882, 0.07874, 0.3882, 0.07103, 0.3882, 0.07103, 0.3882, 0.07874, 0.3882, 0.1481, 0.6118, 0.1481, 0.6118, 0.1481, 0.3882, 0.1481, 0.3882, 0.02477, 0.6118, 0.02477, 0.6118, 0.03248, 0.3882, 0.03248, 0.3882, 0.04019, 0.6118, 0.04019, 0.6118, 0.0479, 0.3882, 0.0479, 0.3882, 0.05561, 0.6118, 0.05561, 0.6118, 0.06332, 0.3882, 0.06332, 0.3882, 0.07103, 0.6118, 0.07103, 0.6118, 0.07874, 0.3882, 0.07874, 0.3882, 0.08645, 0.6118, 0.08645, 0.6118, 0.09416, 0.3882, 0.09416, 0.3882, 0.1019, 0.6118, 0.1019, 0.6118, 0.1096, 0.3882, 0.1096, 0.3882, 0.1173, 0.6118, 0.1173, 0.6118, 0.125, 0.3882, 0.125, 0.3882, 0.1327, 0.6118, 0.1327, 0.6118, 0.1404, 0.3882, 0.1404, 0.3882, 0.1481, 0.6118, 0.1481, 0.6118, 0.1558, 0.3882, 0.1558, 0.3882, 0.1635, 0.6118, 0.1635, 0.6118, 0.1713, 0.3882, 0.1713, 0.3882, 0.179, 0.6118, 0.179, 0.6118, 0.1867, 0.3882, 0.1867, 0.3882, 0.1944, 0.6118, 0.1944, 0.6118, 0.2021, 0.3882, 0.2021, 0.3882, 0.2098, 0.6118, 0.2098, 0.6118, 0.2175, 0.3882, 0.2175, 0.3882, 0.2252, 0.6118, 0.2252, 0.6118, 0.2329, 0.3882, 0.2329, 0.6118, 0.09416, 0.3882, 0.09416, 0.3882, 0.09416, 0.6118, 0.09416, 0.3882, 0.06332, 0.3882, 0.05561, 0.3882, 0.05561, 0.3882, 0.06332, 0.3882, 0.1019, 0.6118, 0.1019, 0.6118, 0.1019, 0.3882, 0.1019, 0.3882, 0.0479, 0.3882, 0.04019, 0.3882, 0.04019, 0.3882, 0.0479, 0.6118, 0.1096, 0.3882, 0.1096, 0.3882, 0.1096, 0.6118, 0.1096, 0.3882, 0.03248, 0.3882, 0.02477, 0.3882, 0.02477, 0.3882, 0.03248, 0.3882, 0.1173, 0.6118, 0.1173, 0.6118, 0.1173, 0.3882, 0.1173, 0.6118, 0.02477, 0.6118, 0.03248, 0.6118, 0.03248, 0.6118, 0.02477, 0.6118, 0.125, 0.3882, 0.125, 0.3882, 0.125, 0.6118, 0.125, 0.6118, 0.04019, 0.6118, 0.0479, 0.6118, 0.0479, 0.6118, 0.04019, 0.3882, 0.1327, 0.6118, 0.1327, 0.6118, 0.1327, 0.3882, 0.1327, 0.6118, 0.05561, 0.6118, 0.06332, 0.6118, 0.06332, 0.6118, 0.05561, 0.6118, 0.1404, 0.3882, 0.1404, 0.3882, 0.1404, 0.6118, 0.1404, 0.6118, 0.07103, 0.6118, 0.07874, 0.6118, 0.07874, 0.6118, 0.07103, 0.3882, 0.1481, 0.6118, 0.1481, 0.6118, 0.1481, 0.3882, 0.1481, 0.6118, 0.08645, 0.6118, 0.09416, 0.6118, 0.09416, 0.6118, 0.08645, 0.6118, 0.1558, 0.3882, 0.1558, 0.3882, 0.1558, 0.6118, 0.1558, 0.6118, 0.1019, 0.6118, 0.1096, 0.6118, 0.1096, 0.6118, 0.1019, 0.3882, 0.1635, 0.6118, 0.1635, 0.6118, 0.1635, 0.3882, 0.1635, 0.6118, 0.1173, 0.6118, 0.125, 0.6118, 0.125, 0.6118, 0.1173, 0.6118, 0.1713, 0.3882, 0.1713, 0.3882, 0.1713, 0.6118, 0.1713, 0.6118, 0.1327, 0.6118, 0.1404, 0.6118, 0.1404, 0.6118, 0.1327, 0.3882, 0.179, 0.6118, 0.179, 0.6118, 0.179, 0.3882, 0.179, 0.6118, 0.1481, 0.6118, 0.1558, 0.6118, 0.1558, 0.6118, 0.1481, 0.6118, 0.1867, 0.3882, 0.1867, 0.3882, 0.1867, 0.6118, 0.1867, 0.6118, 0.1635, 0.6118, 0.1713, 0.6118, 0.1713, 0.6118, 0.1635, 0.3882, 0.1944, 0.6118, 0.1944, 0.6118, 0.1944, 0.3882, 0.1944, 0.6118, 0.179, 0.6118, 0.1867, 0.6118, 0.1867, 0.6118, 0.179, 0.6118, 0.2021, 0.3882, 0.2021, 0.3882, 0.2021, 0.6118, 0.2021, 0.6118, 0.1944, 0.6118, 0.2021, 0.6118, 0.2021, 0.6118, 0.1944, 0.3882, 0.2098, 0.6118, 0.2098, 0.6118, 0.2098, 0.3882, 0.2098, 0.6118, 0.2098, 0.6118, 0.2175, 0.6118, 0.2175, 0.6118, 0.2098, 0.3882, 0.2329, 0.3882, 0.2252, 0.3882, 0.2252, 0.3882, 0.2329, 0.6118, 0.2175, 0.3882, 0.2175, 0.3882, 0.2175, 0.6118, 0.2175, 0.6118, 0.2252, 0.6118, 0.2329, 0.6118, 0.2329, 0.6118, 0.2252, 0.3882, 0.2175, 0.3882, 0.2098, 0.3882, 0.2098, 0.3882, 0.2175, 0.3882, 0.2252, 0.6118, 0.2252, 0.6118, 0.2252, 0.3882, 0.2252, 0.3882, 0.02477, 0.6118, 0.02477, 0.6118, 0.02477, 0.3882, 0.02477, 0.3882, 0.2021, 0.3882, 0.1944, 0.3882, 0.1944, 0.3882, 0.2021, 0.6118, 0.2329, 0.3882, 0.2329, 0.3882, 0.2329, 0.6118, 0.2329, 0.6118, 0.03248, 0.3882, 0.03248, 0.3882, 0.03248, 0.6118, 0.03248, 0.3882, 0.1867, 0.3882, 0.179, 0.3882, 0.179, 0.3882, 0.1867])
me_cube_001.update()

# ---- objects
ob_cube = bpy.data.objects.new('Cube', me_cube_001)

# ---- transforms, parenting, visibility, modifiers, constraints
ob_cube.location = (0.0, 0.0, 0.0)
ob_cube.scale = (0.3536, 5.626, 3.69)

# ---- collection membership
col_collection.objects.link(ob_cube)

# ---- scene / render settings (as saved in the file)
scene.frame_start = 1; scene.frame_end = 250; scene.frame_set(1)
scene.render.engine = 'BLENDER_EEVEE_NEXT'
scene.cycles.sampling_pattern = 'TABULATED_SOBOL'
scene.cycles.use_light_tree = False
scene.view_settings.view_transform = 'Filmic'
bpy.context.view_layer.update()

# ---- added for rendering (the .blend has no active camera and no usable light): camera, sun
cam_auto = bpy.data.cameras.new('AutoCamera')
cam_auto.lens = 50.0
cam_auto.sensor_width = 36.0
cam_auto.clip_end = 1000.0
ob_auto_camera = bpy.data.objects.new('AutoCamera', cam_auto)
scene.collection.objects.link(ob_auto_camera)
ob_auto_camera.location = (12.4675, -14.961, 9.97399)
ob_auto_camera.rotation_euler = (1.09748, -7.21219e-08, 0.694738)
scene.camera = ob_auto_camera
light_auto_sun = bpy.data.lights.new('AutoSun', 'SUN')
light_auto_sun.energy = 3.0
light_auto_sun.angle = 0.0523599
ob_auto_sun = bpy.data.objects.new('AutoSun', light_auto_sun)
scene.collection.objects.link(ob_auto_sun)
ob_auto_sun.rotation_euler = (0.872665, 0.174533, 0.523599)
bpy.context.view_layer.update()
